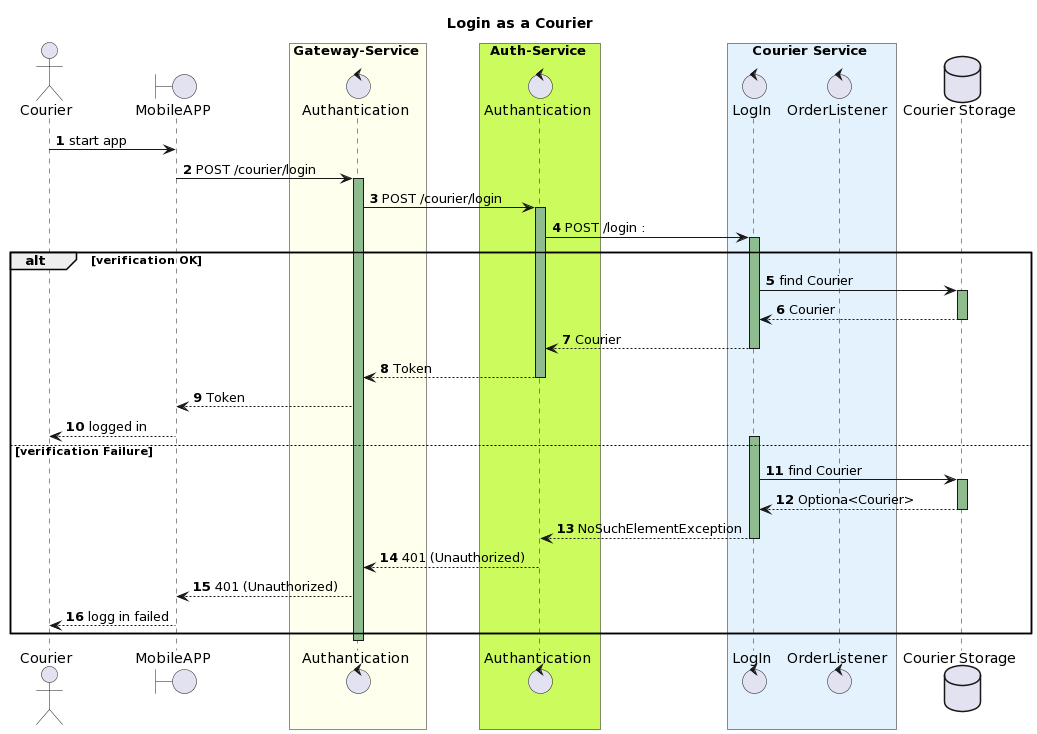

The diagram above was rendered by PlantUML. Its source (embedded in the PNG):
@startuml
title Login as a Courier

autonumber
actor Courier as C

boundary "MobileAPP" as APP

box Gateway-Service #FFFFEE
    control "Authantication" as AUGW
end box

box Auth-Service #CCFB5D
  control "Authantication" as AU
end box


box Courier Service #E3F2FD
    control "LogIn" as LG
    control "OrderListener" as OL
end box

database "Courier Storage" as DB

C -> APP : start app


  APP -> AUGW : POST /courier/login
  activate AUGW #DarkSeaGreen
    AUGW -> AU:  POST /courier/login
    activate AU #DarkSeaGreen
      AU -> LG : POST /login : 
      
alt verification OK
      
      activate LG #DarkSeaGreen
        LG -> DB : find Courier
        activate DB #DarkSeaGreen
          DB --> LG : Courier
        deactivate DB
        LG --> AU : Courier
      deactivate LG 
      AU --> AUGW : Token
    deactivate AU
    AUGW --> APP : Token
APP --> C : logged in


else verification Failure
      
       activate LG #DarkSeaGreen
        LG -> DB : find Courier
        activate DB #DarkSeaGreen
          DB --> LG : Optiona<Courier>
        deactivate DB
        LG --> AU : NoSuchElementException
      deactivate LG 
      AU --> AUGW : 401 (Unauthorized)
    deactivate AU
    AUGW --> APP :  401 (Unauthorized)
APP --> C : logg in failed

end

  deactivate AUGW
@enduml